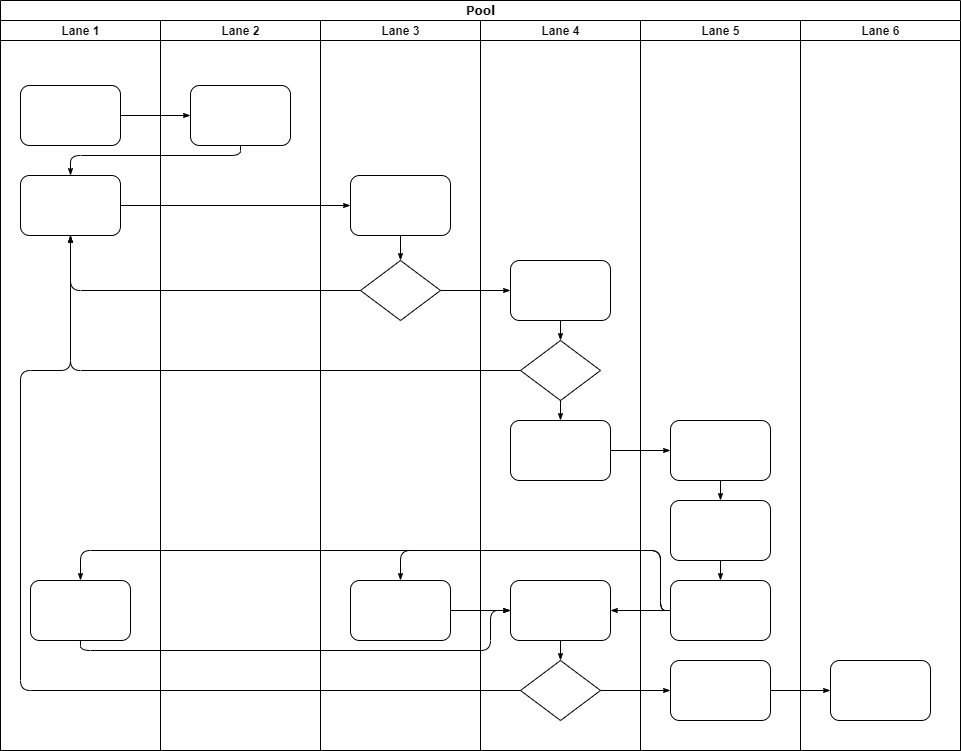

The diagram above was exported from draw.io. Its source (the exported page's mxGraphModel, read from the mxfile embedded in the PNG):
<mxGraphModel dx="1422" dy="794" grid="1" gridSize="10" guides="1" tooltips="1" connect="1" arrows="1" fold="1" page="1" pageScale="1" pageWidth="1100" pageHeight="850" background="none" math="0" shadow="0">
  <root>
    <mxCell id="0" />
    <mxCell id="1" parent="0" />
    <mxCell id="77e6c97f196da883-1" value="Pool" style="swimlane;html=1;childLayout=stackLayout;startSize=20;rounded=0;shadow=0;labelBackgroundColor=none;strokeWidth=1;fontFamily=Verdana;fontSize=8;align=center;" parent="1" vertex="1">
      <mxGeometry x="70" y="40" width="960" height="750" as="geometry" />
    </mxCell>
    <mxCell id="77e6c97f196da883-2" value="Lane 1" style="swimlane;html=1;startSize=20;" parent="77e6c97f196da883-1" vertex="1">
      <mxGeometry y="20" width="160" height="730" as="geometry" />
    </mxCell>
    <mxCell id="77e6c97f196da883-8" value="" style="rounded=1;whiteSpace=wrap;html=1;shadow=0;labelBackgroundColor=none;strokeWidth=1;fontFamily=Verdana;fontSize=8;align=center;" parent="77e6c97f196da883-2" vertex="1">
      <mxGeometry x="20" y="65" width="100" height="60" as="geometry" />
    </mxCell>
    <mxCell id="77e6c97f196da883-9" value="" style="rounded=1;whiteSpace=wrap;html=1;shadow=0;labelBackgroundColor=none;strokeWidth=1;fontFamily=Verdana;fontSize=8;align=center;" parent="77e6c97f196da883-2" vertex="1">
      <mxGeometry x="20" y="155" width="100" height="60" as="geometry" />
    </mxCell>
    <mxCell id="77e6c97f196da883-10" value="" style="rounded=1;whiteSpace=wrap;html=1;shadow=0;labelBackgroundColor=none;strokeWidth=1;fontFamily=Verdana;fontSize=8;align=center;" parent="77e6c97f196da883-2" vertex="1">
      <mxGeometry x="30" y="560" width="100" height="60" as="geometry" />
    </mxCell>
    <mxCell id="77e6c97f196da883-26" style="edgeStyle=orthogonalEdgeStyle;rounded=1;html=1;labelBackgroundColor=none;startArrow=none;startFill=0;startSize=5;endArrow=classicThin;endFill=1;endSize=5;jettySize=auto;orthogonalLoop=1;strokeWidth=1;fontFamily=Verdana;fontSize=8" parent="77e6c97f196da883-1" source="77e6c97f196da883-8" target="77e6c97f196da883-11" edge="1">
      <mxGeometry relative="1" as="geometry" />
    </mxCell>
    <mxCell id="77e6c97f196da883-27" style="edgeStyle=orthogonalEdgeStyle;rounded=1;html=1;labelBackgroundColor=none;startArrow=none;startFill=0;startSize=5;endArrow=classicThin;endFill=1;endSize=5;jettySize=auto;orthogonalLoop=1;strokeWidth=1;fontFamily=Verdana;fontSize=8" parent="77e6c97f196da883-1" source="77e6c97f196da883-11" target="77e6c97f196da883-9" edge="1">
      <mxGeometry relative="1" as="geometry">
        <Array as="points">
          <mxPoint x="240" y="155" />
          <mxPoint x="70" y="155" />
        </Array>
      </mxGeometry>
    </mxCell>
    <mxCell id="77e6c97f196da883-28" style="edgeStyle=orthogonalEdgeStyle;rounded=1;html=1;labelBackgroundColor=none;startArrow=none;startFill=0;startSize=5;endArrow=classicThin;endFill=1;endSize=5;jettySize=auto;orthogonalLoop=1;strokeWidth=1;fontFamily=Verdana;fontSize=8" parent="77e6c97f196da883-1" source="77e6c97f196da883-9" target="77e6c97f196da883-12" edge="1">
      <mxGeometry relative="1" as="geometry" />
    </mxCell>
    <mxCell id="77e6c97f196da883-30" style="edgeStyle=orthogonalEdgeStyle;rounded=1;html=1;labelBackgroundColor=none;startArrow=none;startFill=0;startSize=5;endArrow=classicThin;endFill=1;endSize=5;jettySize=auto;orthogonalLoop=1;strokeWidth=1;fontFamily=Verdana;fontSize=8" parent="77e6c97f196da883-1" source="77e6c97f196da883-13" target="77e6c97f196da883-9" edge="1">
      <mxGeometry relative="1" as="geometry" />
    </mxCell>
    <mxCell id="77e6c97f196da883-31" style="edgeStyle=orthogonalEdgeStyle;rounded=1;html=1;labelBackgroundColor=none;startArrow=none;startFill=0;startSize=5;endArrow=classicThin;endFill=1;endSize=5;jettySize=auto;orthogonalLoop=1;strokeWidth=1;fontFamily=Verdana;fontSize=8" parent="77e6c97f196da883-1" source="77e6c97f196da883-16" target="77e6c97f196da883-9" edge="1">
      <mxGeometry relative="1" as="geometry" />
    </mxCell>
    <mxCell id="77e6c97f196da883-32" style="edgeStyle=orthogonalEdgeStyle;rounded=1;html=1;labelBackgroundColor=none;startArrow=none;startFill=0;startSize=5;endArrow=classicThin;endFill=1;endSize=5;jettySize=auto;orthogonalLoop=1;strokeWidth=1;fontFamily=Verdana;fontSize=8" parent="77e6c97f196da883-1" source="77e6c97f196da883-20" target="77e6c97f196da883-9" edge="1">
      <mxGeometry relative="1" as="geometry">
        <Array as="points">
          <mxPoint x="20" y="690" />
          <mxPoint x="20" y="370" />
          <mxPoint x="70" y="370" />
        </Array>
      </mxGeometry>
    </mxCell>
    <mxCell id="77e6c97f196da883-33" style="edgeStyle=orthogonalEdgeStyle;rounded=1;html=1;labelBackgroundColor=none;startArrow=none;startFill=0;startSize=5;endArrow=classicThin;endFill=1;endSize=5;jettySize=auto;orthogonalLoop=1;strokeWidth=1;fontFamily=Verdana;fontSize=8" parent="77e6c97f196da883-1" source="77e6c97f196da883-13" target="77e6c97f196da883-15" edge="1">
      <mxGeometry relative="1" as="geometry" />
    </mxCell>
    <mxCell id="77e6c97f196da883-39" style="edgeStyle=orthogonalEdgeStyle;rounded=1;html=1;labelBackgroundColor=none;startArrow=none;startFill=0;startSize=5;endArrow=classicThin;endFill=1;endSize=5;jettySize=auto;orthogonalLoop=1;strokeWidth=1;fontFamily=Verdana;fontSize=8" parent="77e6c97f196da883-1" source="77e6c97f196da883-20" target="77e6c97f196da883-23" edge="1">
      <mxGeometry relative="1" as="geometry" />
    </mxCell>
    <mxCell id="77e6c97f196da883-40" style="edgeStyle=orthogonalEdgeStyle;rounded=1;html=1;labelBackgroundColor=none;startArrow=none;startFill=0;startSize=5;endArrow=classicThin;endFill=1;endSize=5;jettySize=auto;orthogonalLoop=1;strokeWidth=1;fontFamily=Verdana;fontSize=8" parent="77e6c97f196da883-1" source="77e6c97f196da883-23" target="77e6c97f196da883-24" edge="1">
      <mxGeometry relative="1" as="geometry" />
    </mxCell>
    <mxCell id="107ba76e4e335f99-1" style="edgeStyle=orthogonalEdgeStyle;rounded=1;html=1;labelBackgroundColor=none;startArrow=none;startFill=0;startSize=5;endArrow=classicThin;endFill=1;endSize=5;jettySize=auto;orthogonalLoop=1;strokeWidth=1;fontFamily=Verdana;fontSize=8" parent="77e6c97f196da883-1" source="77e6c97f196da883-17" target="77e6c97f196da883-18" edge="1">
      <mxGeometry relative="1" as="geometry" />
    </mxCell>
    <mxCell id="107ba76e4e335f99-2" style="edgeStyle=orthogonalEdgeStyle;rounded=1;html=1;labelBackgroundColor=none;startArrow=none;startFill=0;startSize=5;endArrow=classicThin;endFill=1;endSize=5;jettySize=auto;orthogonalLoop=1;strokeWidth=1;fontFamily=Verdana;fontSize=8" parent="77e6c97f196da883-1" source="77e6c97f196da883-22" target="77e6c97f196da883-14" edge="1">
      <mxGeometry relative="1" as="geometry">
        <Array as="points">
          <mxPoint x="660" y="610" />
          <mxPoint x="660" y="550" />
          <mxPoint x="400" y="550" />
        </Array>
      </mxGeometry>
    </mxCell>
    <mxCell id="107ba76e4e335f99-3" style="edgeStyle=orthogonalEdgeStyle;rounded=1;html=1;labelBackgroundColor=none;startArrow=none;startFill=0;startSize=5;endArrow=classicThin;endFill=1;endSize=5;jettySize=auto;orthogonalLoop=1;strokeColor=#000000;strokeWidth=1;fontFamily=Verdana;fontSize=8;fontColor=#000000;" parent="77e6c97f196da883-1" source="77e6c97f196da883-22" target="77e6c97f196da883-19" edge="1">
      <mxGeometry relative="1" as="geometry" />
    </mxCell>
    <mxCell id="107ba76e4e335f99-4" style="edgeStyle=orthogonalEdgeStyle;rounded=1;html=1;labelBackgroundColor=none;startArrow=none;startFill=0;startSize=5;endArrow=classicThin;endFill=1;endSize=5;jettySize=auto;orthogonalLoop=1;strokeWidth=1;fontFamily=Verdana;fontSize=8" parent="77e6c97f196da883-1" source="77e6c97f196da883-22" target="77e6c97f196da883-10" edge="1">
      <mxGeometry relative="1" as="geometry">
        <Array as="points">
          <mxPoint x="660" y="610" />
          <mxPoint x="660" y="550" />
          <mxPoint x="80" y="550" />
        </Array>
      </mxGeometry>
    </mxCell>
    <mxCell id="107ba76e4e335f99-5" style="edgeStyle=orthogonalEdgeStyle;rounded=1;html=1;labelBackgroundColor=none;startArrow=none;startFill=0;startSize=5;endArrow=classicThin;endFill=1;endSize=5;jettySize=auto;orthogonalLoop=1;strokeWidth=1;fontFamily=Verdana;fontSize=8" parent="77e6c97f196da883-1" source="77e6c97f196da883-10" target="77e6c97f196da883-19" edge="1">
      <mxGeometry relative="1" as="geometry">
        <Array as="points">
          <mxPoint x="80" y="650" />
          <mxPoint x="490" y="650" />
          <mxPoint x="490" y="610" />
        </Array>
      </mxGeometry>
    </mxCell>
    <mxCell id="107ba76e4e335f99-6" style="edgeStyle=orthogonalEdgeStyle;rounded=1;html=1;labelBackgroundColor=none;startArrow=none;startFill=0;startSize=5;endArrow=classicThin;endFill=1;endSize=5;jettySize=auto;orthogonalLoop=1;strokeWidth=1;fontFamily=Verdana;fontSize=8" parent="77e6c97f196da883-1" source="77e6c97f196da883-14" target="77e6c97f196da883-19" edge="1">
      <mxGeometry relative="1" as="geometry" />
    </mxCell>
    <mxCell id="77e6c97f196da883-3" value="Lane 2" style="swimlane;html=1;startSize=20;" parent="77e6c97f196da883-1" vertex="1">
      <mxGeometry x="160" y="20" width="160" height="730" as="geometry" />
    </mxCell>
    <mxCell id="77e6c97f196da883-11" value="" style="rounded=1;whiteSpace=wrap;html=1;shadow=0;labelBackgroundColor=none;strokeWidth=1;fontFamily=Verdana;fontSize=8;align=center;" parent="77e6c97f196da883-3" vertex="1">
      <mxGeometry x="30" y="65" width="100" height="60" as="geometry" />
    </mxCell>
    <mxCell id="77e6c97f196da883-4" value="Lane 3" style="swimlane;html=1;startSize=20;" parent="77e6c97f196da883-1" vertex="1">
      <mxGeometry x="320" y="20" width="160" height="730" as="geometry" />
    </mxCell>
    <mxCell id="77e6c97f196da883-12" value="" style="rounded=1;whiteSpace=wrap;html=1;shadow=0;labelBackgroundColor=none;strokeWidth=1;fontFamily=Verdana;fontSize=8;align=center;" parent="77e6c97f196da883-4" vertex="1">
      <mxGeometry x="30" y="155" width="100" height="60" as="geometry" />
    </mxCell>
    <mxCell id="77e6c97f196da883-13" value="" style="rhombus;whiteSpace=wrap;html=1;rounded=0;shadow=0;labelBackgroundColor=none;strokeWidth=1;fontFamily=Verdana;fontSize=8;align=center;" parent="77e6c97f196da883-4" vertex="1">
      <mxGeometry x="40" y="240" width="80" height="60" as="geometry" />
    </mxCell>
    <mxCell id="77e6c97f196da883-14" value="" style="rounded=1;whiteSpace=wrap;html=1;shadow=0;labelBackgroundColor=none;strokeWidth=1;fontFamily=Verdana;fontSize=8;align=center;" parent="77e6c97f196da883-4" vertex="1">
      <mxGeometry x="30" y="560" width="100" height="60" as="geometry" />
    </mxCell>
    <mxCell id="77e6c97f196da883-29" style="edgeStyle=orthogonalEdgeStyle;rounded=1;html=1;labelBackgroundColor=none;startArrow=none;startFill=0;startSize=5;endArrow=classicThin;endFill=1;endSize=5;jettySize=auto;orthogonalLoop=1;strokeWidth=1;fontFamily=Verdana;fontSize=8" parent="77e6c97f196da883-4" source="77e6c97f196da883-12" target="77e6c97f196da883-13" edge="1">
      <mxGeometry relative="1" as="geometry" />
    </mxCell>
    <mxCell id="77e6c97f196da883-5" value="Lane 4" style="swimlane;html=1;startSize=20;" parent="77e6c97f196da883-1" vertex="1">
      <mxGeometry x="480" y="20" width="160" height="730" as="geometry" />
    </mxCell>
    <mxCell id="77e6c97f196da883-15" value="" style="rounded=1;whiteSpace=wrap;html=1;shadow=0;labelBackgroundColor=none;strokeWidth=1;fontFamily=Verdana;fontSize=8;align=center;" parent="77e6c97f196da883-5" vertex="1">
      <mxGeometry x="30" y="240" width="100" height="60" as="geometry" />
    </mxCell>
    <mxCell id="77e6c97f196da883-16" value="" style="rhombus;whiteSpace=wrap;html=1;rounded=0;shadow=0;labelBackgroundColor=none;strokeWidth=1;fontFamily=Verdana;fontSize=8;align=center;" parent="77e6c97f196da883-5" vertex="1">
      <mxGeometry x="40" y="320" width="80" height="60" as="geometry" />
    </mxCell>
    <mxCell id="77e6c97f196da883-17" value="" style="rounded=1;whiteSpace=wrap;html=1;shadow=0;labelBackgroundColor=none;strokeWidth=1;fontFamily=Verdana;fontSize=8;align=center;" parent="77e6c97f196da883-5" vertex="1">
      <mxGeometry x="30" y="400" width="100" height="60" as="geometry" />
    </mxCell>
    <mxCell id="77e6c97f196da883-19" value="" style="rounded=1;whiteSpace=wrap;html=1;shadow=0;labelBackgroundColor=none;strokeWidth=1;fontFamily=Verdana;fontSize=8;align=center;" parent="77e6c97f196da883-5" vertex="1">
      <mxGeometry x="30" y="560" width="100" height="60" as="geometry" />
    </mxCell>
    <mxCell id="77e6c97f196da883-20" value="" style="rhombus;whiteSpace=wrap;html=1;rounded=0;shadow=0;labelBackgroundColor=none;strokeWidth=1;fontFamily=Verdana;fontSize=8;align=center;" parent="77e6c97f196da883-5" vertex="1">
      <mxGeometry x="40" y="640" width="80" height="60" as="geometry" />
    </mxCell>
    <mxCell id="77e6c97f196da883-34" style="edgeStyle=orthogonalEdgeStyle;rounded=1;html=1;labelBackgroundColor=none;startArrow=none;startFill=0;startSize=5;endArrow=classicThin;endFill=1;endSize=5;jettySize=auto;orthogonalLoop=1;strokeColor=#000000;strokeWidth=1;fontFamily=Verdana;fontSize=8;fontColor=#000000;" parent="77e6c97f196da883-5" source="77e6c97f196da883-15" target="77e6c97f196da883-16" edge="1">
      <mxGeometry relative="1" as="geometry" />
    </mxCell>
    <mxCell id="77e6c97f196da883-35" style="edgeStyle=orthogonalEdgeStyle;rounded=1;html=1;labelBackgroundColor=none;startArrow=none;startFill=0;startSize=5;endArrow=classicThin;endFill=1;endSize=5;jettySize=auto;orthogonalLoop=1;strokeWidth=1;fontFamily=Verdana;fontSize=8" parent="77e6c97f196da883-5" source="77e6c97f196da883-16" target="77e6c97f196da883-17" edge="1">
      <mxGeometry relative="1" as="geometry" />
    </mxCell>
    <mxCell id="77e6c97f196da883-36" style="edgeStyle=orthogonalEdgeStyle;rounded=1;html=1;labelBackgroundColor=none;startArrow=none;startFill=0;startSize=5;endArrow=classicThin;endFill=1;endSize=5;jettySize=auto;orthogonalLoop=1;strokeWidth=1;fontFamily=Verdana;fontSize=8" parent="77e6c97f196da883-5" source="77e6c97f196da883-19" target="77e6c97f196da883-20" edge="1">
      <mxGeometry relative="1" as="geometry" />
    </mxCell>
    <mxCell id="77e6c97f196da883-6" value="Lane 5" style="swimlane;html=1;startSize=20;" parent="77e6c97f196da883-1" vertex="1">
      <mxGeometry x="640" y="20" width="160" height="730" as="geometry" />
    </mxCell>
    <mxCell id="77e6c97f196da883-18" value="" style="rounded=1;whiteSpace=wrap;html=1;shadow=0;labelBackgroundColor=none;strokeWidth=1;fontFamily=Verdana;fontSize=8;align=center;" parent="77e6c97f196da883-6" vertex="1">
      <mxGeometry x="30" y="400" width="100" height="60" as="geometry" />
    </mxCell>
    <mxCell id="77e6c97f196da883-21" value="" style="rounded=1;whiteSpace=wrap;html=1;shadow=0;labelBackgroundColor=none;strokeWidth=1;fontFamily=Verdana;fontSize=8;align=center;" parent="77e6c97f196da883-6" vertex="1">
      <mxGeometry x="30" y="480" width="100" height="60" as="geometry" />
    </mxCell>
    <mxCell id="77e6c97f196da883-22" value="" style="rounded=1;whiteSpace=wrap;html=1;shadow=0;labelBackgroundColor=none;strokeWidth=1;fontFamily=Verdana;fontSize=8;align=center;" parent="77e6c97f196da883-6" vertex="1">
      <mxGeometry x="30" y="560" width="100" height="60" as="geometry" />
    </mxCell>
    <mxCell id="77e6c97f196da883-23" value="" style="rounded=1;whiteSpace=wrap;html=1;shadow=0;labelBackgroundColor=none;strokeWidth=1;fontFamily=Verdana;fontSize=8;align=center;" parent="77e6c97f196da883-6" vertex="1">
      <mxGeometry x="30" y="640" width="100" height="60" as="geometry" />
    </mxCell>
    <mxCell id="77e6c97f196da883-37" style="edgeStyle=orthogonalEdgeStyle;rounded=1;html=1;labelBackgroundColor=none;startArrow=none;startFill=0;startSize=5;endArrow=classicThin;endFill=1;endSize=5;jettySize=auto;orthogonalLoop=1;strokeWidth=1;fontFamily=Verdana;fontSize=8" parent="77e6c97f196da883-6" source="77e6c97f196da883-18" target="77e6c97f196da883-21" edge="1">
      <mxGeometry relative="1" as="geometry" />
    </mxCell>
    <mxCell id="77e6c97f196da883-38" style="edgeStyle=orthogonalEdgeStyle;rounded=1;html=1;labelBackgroundColor=none;startArrow=none;startFill=0;startSize=5;endArrow=classicThin;endFill=1;endSize=5;jettySize=auto;orthogonalLoop=1;strokeWidth=1;fontFamily=Verdana;fontSize=8" parent="77e6c97f196da883-6" source="77e6c97f196da883-21" target="77e6c97f196da883-22" edge="1">
      <mxGeometry relative="1" as="geometry" />
    </mxCell>
    <mxCell id="77e6c97f196da883-7" value="Lane 6" style="swimlane;html=1;startSize=20;" parent="77e6c97f196da883-1" vertex="1">
      <mxGeometry x="800" y="20" width="160" height="730" as="geometry" />
    </mxCell>
    <mxCell id="77e6c97f196da883-24" value="" style="rounded=1;whiteSpace=wrap;html=1;shadow=0;labelBackgroundColor=none;strokeWidth=1;fontFamily=Verdana;fontSize=8;align=center;" parent="77e6c97f196da883-7" vertex="1">
      <mxGeometry x="30" y="640" width="100" height="60" as="geometry" />
    </mxCell>
  </root>
</mxGraphModel>